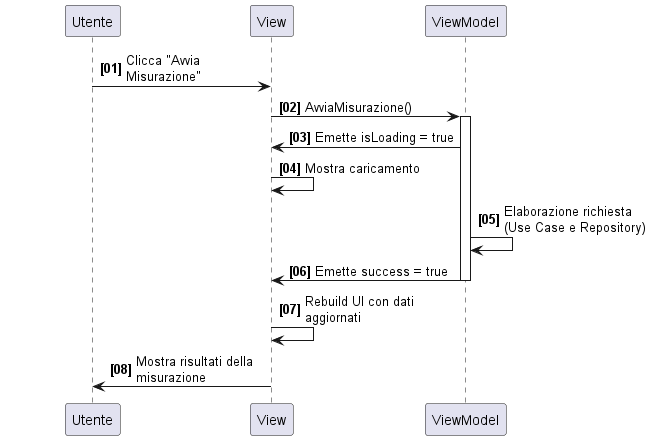

The diagram above was rendered by PlantUML. Its source (embedded in the PNG):
@startuml
skinparam maxMessageSize 150

' Aggiunge spazio laterale e tra i partecipanti per bilanciare il diagramma
skinparam ParticipantPadding 60
skinparam BoxPadding 30

autonumber "<b>[00]</b>"

participant "Utente" as U
participant "View" as V
participant "ViewModel" as VM

U -> V : Clicca "Avvia Misurazione"
V -> VM : AvviaMisurazione()

activate VM
VM -> V: Emette isLoading = true
V -> V: Mostra caricamento
VM -> VM: Elaborazione richiesta (Use Case e Repository)
VM -> V: Emette success = true
deactivate VM
V -> V: Rebuild UI con dati aggiornati
V -> U: Mostra risultati della misurazione

@enduml